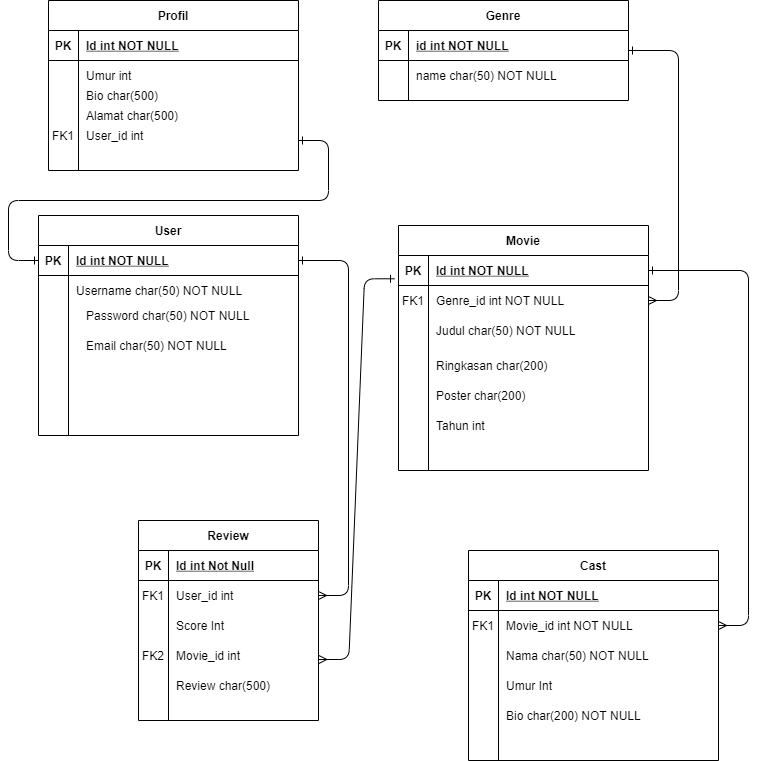

The diagram above was exported from draw.io. Its source (the exported page's mxGraphModel, read from the mxfile embedded in the PNG):
<mxGraphModel dx="868" dy="482" grid="1" gridSize="10" guides="1" tooltips="1" connect="1" arrows="1" fold="1" page="1" pageScale="1" pageWidth="850" pageHeight="1100" math="0" shadow="0" extFonts="Permanent Marker^https://fonts.googleapis.com/css?family=Permanent+Marker">
  <root>
    <mxCell id="0" />
    <mxCell id="1" parent="0" />
    <mxCell id="C-vyLk0tnHw3VtMMgP7b-1" value="" style="edgeStyle=entityRelationEdgeStyle;endArrow=ERmany;startArrow=ERone;endFill=0;startFill=0;" parent="1" source="CEF-w4UvhhgxY-vTvn8L-8" target="C-vyLk0tnHw3VtMMgP7b-6" edge="1">
      <mxGeometry width="100" height="100" relative="1" as="geometry">
        <mxPoint x="340" y="720" as="sourcePoint" />
        <mxPoint x="440" y="620" as="targetPoint" />
      </mxGeometry>
    </mxCell>
    <mxCell id="C-vyLk0tnHw3VtMMgP7b-12" value="" style="edgeStyle=entityRelationEdgeStyle;endArrow=ERmany;startArrow=ERone;endFill=0;startFill=0;" parent="1" source="C-vyLk0tnHw3VtMMgP7b-3" target="C-vyLk0tnHw3VtMMgP7b-17" edge="1">
      <mxGeometry width="100" height="100" relative="1" as="geometry">
        <mxPoint x="400" y="180" as="sourcePoint" />
        <mxPoint x="460" y="205" as="targetPoint" />
      </mxGeometry>
    </mxCell>
    <mxCell id="C-vyLk0tnHw3VtMMgP7b-2" value="Movie" style="shape=table;startSize=30;container=1;collapsible=1;childLayout=tableLayout;fixedRows=1;rowLines=0;fontStyle=1;align=center;resizeLast=1;" parent="1" vertex="1">
      <mxGeometry x="470" y="275" width="250" height="245" as="geometry" />
    </mxCell>
    <mxCell id="C-vyLk0tnHw3VtMMgP7b-3" value="" style="shape=partialRectangle;collapsible=0;dropTarget=0;pointerEvents=0;fillColor=none;points=[[0,0.5],[1,0.5]];portConstraint=eastwest;top=0;left=0;right=0;bottom=1;" parent="C-vyLk0tnHw3VtMMgP7b-2" vertex="1">
      <mxGeometry y="30" width="250" height="30" as="geometry" />
    </mxCell>
    <mxCell id="C-vyLk0tnHw3VtMMgP7b-4" value="PK" style="shape=partialRectangle;overflow=hidden;connectable=0;fillColor=none;top=0;left=0;bottom=0;right=0;fontStyle=1;" parent="C-vyLk0tnHw3VtMMgP7b-3" vertex="1">
      <mxGeometry width="30" height="30" as="geometry" />
    </mxCell>
    <mxCell id="C-vyLk0tnHw3VtMMgP7b-5" value="Id int NOT NULL " style="shape=partialRectangle;overflow=hidden;connectable=0;fillColor=none;top=0;left=0;bottom=0;right=0;align=left;spacingLeft=6;fontStyle=5;" parent="C-vyLk0tnHw3VtMMgP7b-3" vertex="1">
      <mxGeometry x="30" width="220" height="30" as="geometry" />
    </mxCell>
    <mxCell id="C-vyLk0tnHw3VtMMgP7b-6" value="" style="shape=partialRectangle;collapsible=0;dropTarget=0;pointerEvents=0;fillColor=none;points=[[0,0.5],[1,0.5]];portConstraint=eastwest;top=0;left=0;right=0;bottom=0;" parent="C-vyLk0tnHw3VtMMgP7b-2" vertex="1">
      <mxGeometry y="60" width="250" height="30" as="geometry" />
    </mxCell>
    <mxCell id="C-vyLk0tnHw3VtMMgP7b-7" value="FK1" style="shape=partialRectangle;overflow=hidden;connectable=0;fillColor=none;top=0;left=0;bottom=0;right=0;" parent="C-vyLk0tnHw3VtMMgP7b-6" vertex="1">
      <mxGeometry width="30" height="30" as="geometry" />
    </mxCell>
    <mxCell id="C-vyLk0tnHw3VtMMgP7b-8" value="Genre_id int NOT NULL" style="shape=partialRectangle;overflow=hidden;connectable=0;fillColor=none;top=0;left=0;bottom=0;right=0;align=left;spacingLeft=6;" parent="C-vyLk0tnHw3VtMMgP7b-6" vertex="1">
      <mxGeometry x="30" width="220" height="30" as="geometry" />
    </mxCell>
    <mxCell id="C-vyLk0tnHw3VtMMgP7b-9" value="" style="shape=partialRectangle;collapsible=0;dropTarget=0;pointerEvents=0;fillColor=none;points=[[0,0.5],[1,0.5]];portConstraint=eastwest;top=0;left=0;right=0;bottom=0;" parent="C-vyLk0tnHw3VtMMgP7b-2" vertex="1">
      <mxGeometry y="90" width="250" height="30" as="geometry" />
    </mxCell>
    <mxCell id="C-vyLk0tnHw3VtMMgP7b-10" value="" style="shape=partialRectangle;overflow=hidden;connectable=0;fillColor=none;top=0;left=0;bottom=0;right=0;" parent="C-vyLk0tnHw3VtMMgP7b-9" vertex="1">
      <mxGeometry width="30" height="30" as="geometry" />
    </mxCell>
    <mxCell id="C-vyLk0tnHw3VtMMgP7b-11" value="Judul char(50) NOT NULL" style="shape=partialRectangle;overflow=hidden;connectable=0;fillColor=none;top=0;left=0;bottom=0;right=0;align=left;spacingLeft=6;" parent="C-vyLk0tnHw3VtMMgP7b-9" vertex="1">
      <mxGeometry x="30" width="220" height="30" as="geometry" />
    </mxCell>
    <mxCell id="C-vyLk0tnHw3VtMMgP7b-13" value="Cast" style="shape=table;startSize=30;container=1;collapsible=1;childLayout=tableLayout;fixedRows=1;rowLines=0;fontStyle=1;align=center;resizeLast=1;" parent="1" vertex="1">
      <mxGeometry x="540" y="600" width="250" height="210" as="geometry" />
    </mxCell>
    <mxCell id="C-vyLk0tnHw3VtMMgP7b-14" value="" style="shape=partialRectangle;collapsible=0;dropTarget=0;pointerEvents=0;fillColor=none;points=[[0,0.5],[1,0.5]];portConstraint=eastwest;top=0;left=0;right=0;bottom=1;" parent="C-vyLk0tnHw3VtMMgP7b-13" vertex="1">
      <mxGeometry y="30" width="250" height="30" as="geometry" />
    </mxCell>
    <mxCell id="C-vyLk0tnHw3VtMMgP7b-15" value="PK" style="shape=partialRectangle;overflow=hidden;connectable=0;fillColor=none;top=0;left=0;bottom=0;right=0;fontStyle=1;" parent="C-vyLk0tnHw3VtMMgP7b-14" vertex="1">
      <mxGeometry width="30" height="30" as="geometry" />
    </mxCell>
    <mxCell id="C-vyLk0tnHw3VtMMgP7b-16" value="Id int NOT NULL " style="shape=partialRectangle;overflow=hidden;connectable=0;fillColor=none;top=0;left=0;bottom=0;right=0;align=left;spacingLeft=6;fontStyle=5;" parent="C-vyLk0tnHw3VtMMgP7b-14" vertex="1">
      <mxGeometry x="30" width="220" height="30" as="geometry" />
    </mxCell>
    <mxCell id="C-vyLk0tnHw3VtMMgP7b-17" value="" style="shape=partialRectangle;collapsible=0;dropTarget=0;pointerEvents=0;fillColor=none;points=[[0,0.5],[1,0.5]];portConstraint=eastwest;top=0;left=0;right=0;bottom=0;" parent="C-vyLk0tnHw3VtMMgP7b-13" vertex="1">
      <mxGeometry y="60" width="250" height="30" as="geometry" />
    </mxCell>
    <mxCell id="C-vyLk0tnHw3VtMMgP7b-18" value="FK1" style="shape=partialRectangle;overflow=hidden;connectable=0;fillColor=none;top=0;left=0;bottom=0;right=0;" parent="C-vyLk0tnHw3VtMMgP7b-17" vertex="1">
      <mxGeometry width="30" height="30" as="geometry" />
    </mxCell>
    <mxCell id="C-vyLk0tnHw3VtMMgP7b-19" value="Movie_id int NOT NULL" style="shape=partialRectangle;overflow=hidden;connectable=0;fillColor=none;top=0;left=0;bottom=0;right=0;align=left;spacingLeft=6;" parent="C-vyLk0tnHw3VtMMgP7b-17" vertex="1">
      <mxGeometry x="30" width="220" height="30" as="geometry" />
    </mxCell>
    <mxCell id="C-vyLk0tnHw3VtMMgP7b-20" value="" style="shape=partialRectangle;collapsible=0;dropTarget=0;pointerEvents=0;fillColor=none;points=[[0,0.5],[1,0.5]];portConstraint=eastwest;top=0;left=0;right=0;bottom=0;" parent="C-vyLk0tnHw3VtMMgP7b-13" vertex="1">
      <mxGeometry y="90" width="250" height="30" as="geometry" />
    </mxCell>
    <mxCell id="C-vyLk0tnHw3VtMMgP7b-21" value="" style="shape=partialRectangle;overflow=hidden;connectable=0;fillColor=none;top=0;left=0;bottom=0;right=0;" parent="C-vyLk0tnHw3VtMMgP7b-20" vertex="1">
      <mxGeometry width="30" height="30" as="geometry" />
    </mxCell>
    <mxCell id="C-vyLk0tnHw3VtMMgP7b-22" value="Nama char(50) NOT NULL" style="shape=partialRectangle;overflow=hidden;connectable=0;fillColor=none;top=0;left=0;bottom=0;right=0;align=left;spacingLeft=6;" parent="C-vyLk0tnHw3VtMMgP7b-20" vertex="1">
      <mxGeometry x="30" width="220" height="30" as="geometry" />
    </mxCell>
    <mxCell id="C-vyLk0tnHw3VtMMgP7b-23" value="Profil" style="shape=table;startSize=30;container=1;collapsible=1;childLayout=tableLayout;fixedRows=1;rowLines=0;fontStyle=1;align=center;resizeLast=1;" parent="1" vertex="1">
      <mxGeometry x="120" y="50" width="250" height="170" as="geometry" />
    </mxCell>
    <mxCell id="C-vyLk0tnHw3VtMMgP7b-24" value="" style="shape=partialRectangle;collapsible=0;dropTarget=0;pointerEvents=0;fillColor=none;points=[[0,0.5],[1,0.5]];portConstraint=eastwest;top=0;left=0;right=0;bottom=1;" parent="C-vyLk0tnHw3VtMMgP7b-23" vertex="1">
      <mxGeometry y="30" width="250" height="30" as="geometry" />
    </mxCell>
    <mxCell id="C-vyLk0tnHw3VtMMgP7b-25" value="PK" style="shape=partialRectangle;overflow=hidden;connectable=0;fillColor=none;top=0;left=0;bottom=0;right=0;fontStyle=1;" parent="C-vyLk0tnHw3VtMMgP7b-24" vertex="1">
      <mxGeometry width="30" height="30" as="geometry" />
    </mxCell>
    <mxCell id="C-vyLk0tnHw3VtMMgP7b-26" value="Id int NOT NULL " style="shape=partialRectangle;overflow=hidden;connectable=0;fillColor=none;top=0;left=0;bottom=0;right=0;align=left;spacingLeft=6;fontStyle=5;" parent="C-vyLk0tnHw3VtMMgP7b-24" vertex="1">
      <mxGeometry x="30" width="220" height="30" as="geometry" />
    </mxCell>
    <mxCell id="C-vyLk0tnHw3VtMMgP7b-27" value="" style="shape=partialRectangle;collapsible=0;dropTarget=0;pointerEvents=0;fillColor=none;points=[[0,0.5],[1,0.5]];portConstraint=eastwest;top=0;left=0;right=0;bottom=0;" parent="C-vyLk0tnHw3VtMMgP7b-23" vertex="1">
      <mxGeometry y="60" width="250" height="30" as="geometry" />
    </mxCell>
    <mxCell id="C-vyLk0tnHw3VtMMgP7b-28" value="" style="shape=partialRectangle;overflow=hidden;connectable=0;fillColor=none;top=0;left=0;bottom=0;right=0;" parent="C-vyLk0tnHw3VtMMgP7b-27" vertex="1">
      <mxGeometry width="30" height="30" as="geometry" />
    </mxCell>
    <mxCell id="C-vyLk0tnHw3VtMMgP7b-29" value="Umur int" style="shape=partialRectangle;overflow=hidden;connectable=0;fillColor=none;top=0;left=0;bottom=0;right=0;align=left;spacingLeft=6;" parent="C-vyLk0tnHw3VtMMgP7b-27" vertex="1">
      <mxGeometry x="30" width="220" height="30" as="geometry" />
    </mxCell>
    <mxCell id="CEF-w4UvhhgxY-vTvn8L-1" value="User" style="shape=table;startSize=30;container=1;collapsible=1;childLayout=tableLayout;fixedRows=1;rowLines=0;fontStyle=1;align=center;resizeLast=1;" vertex="1" parent="1">
      <mxGeometry x="110" y="265" width="260" height="220" as="geometry" />
    </mxCell>
    <mxCell id="CEF-w4UvhhgxY-vTvn8L-2" value="" style="shape=partialRectangle;collapsible=0;dropTarget=0;pointerEvents=0;fillColor=none;points=[[0,0.5],[1,0.5]];portConstraint=eastwest;top=0;left=0;right=0;bottom=1;" vertex="1" parent="CEF-w4UvhhgxY-vTvn8L-1">
      <mxGeometry y="30" width="260" height="30" as="geometry" />
    </mxCell>
    <mxCell id="CEF-w4UvhhgxY-vTvn8L-3" value="PK" style="shape=partialRectangle;overflow=hidden;connectable=0;fillColor=none;top=0;left=0;bottom=0;right=0;fontStyle=1;" vertex="1" parent="CEF-w4UvhhgxY-vTvn8L-2">
      <mxGeometry width="30" height="30" as="geometry" />
    </mxCell>
    <mxCell id="CEF-w4UvhhgxY-vTvn8L-4" value="Id int NOT NULL " style="shape=partialRectangle;overflow=hidden;connectable=0;fillColor=none;top=0;left=0;bottom=0;right=0;align=left;spacingLeft=6;fontStyle=5;" vertex="1" parent="CEF-w4UvhhgxY-vTvn8L-2">
      <mxGeometry x="30" width="230" height="30" as="geometry" />
    </mxCell>
    <mxCell id="CEF-w4UvhhgxY-vTvn8L-5" value="" style="shape=partialRectangle;collapsible=0;dropTarget=0;pointerEvents=0;fillColor=none;points=[[0,0.5],[1,0.5]];portConstraint=eastwest;top=0;left=0;right=0;bottom=0;" vertex="1" parent="CEF-w4UvhhgxY-vTvn8L-1">
      <mxGeometry y="60" width="260" height="30" as="geometry" />
    </mxCell>
    <mxCell id="CEF-w4UvhhgxY-vTvn8L-6" value="" style="shape=partialRectangle;overflow=hidden;connectable=0;fillColor=none;top=0;left=0;bottom=0;right=0;" vertex="1" parent="CEF-w4UvhhgxY-vTvn8L-5">
      <mxGeometry width="30" height="30" as="geometry" />
    </mxCell>
    <mxCell id="CEF-w4UvhhgxY-vTvn8L-7" value="Username char(50) NOT NULL" style="shape=partialRectangle;overflow=hidden;connectable=0;fillColor=none;top=0;left=0;bottom=0;right=0;align=left;spacingLeft=6;" vertex="1" parent="CEF-w4UvhhgxY-vTvn8L-5">
      <mxGeometry x="30" width="230" height="30" as="geometry" />
    </mxCell>
    <mxCell id="CEF-w4UvhhgxY-vTvn8L-8" value="Genre" style="shape=table;startSize=30;container=1;collapsible=1;childLayout=tableLayout;fixedRows=1;rowLines=0;fontStyle=1;align=center;resizeLast=1;" vertex="1" parent="1">
      <mxGeometry x="450" y="50" width="250" height="100" as="geometry" />
    </mxCell>
    <mxCell id="CEF-w4UvhhgxY-vTvn8L-9" value="" style="shape=partialRectangle;collapsible=0;dropTarget=0;pointerEvents=0;fillColor=none;points=[[0,0.5],[1,0.5]];portConstraint=eastwest;top=0;left=0;right=0;bottom=1;" vertex="1" parent="CEF-w4UvhhgxY-vTvn8L-8">
      <mxGeometry y="30" width="250" height="30" as="geometry" />
    </mxCell>
    <mxCell id="CEF-w4UvhhgxY-vTvn8L-10" value="PK" style="shape=partialRectangle;overflow=hidden;connectable=0;fillColor=none;top=0;left=0;bottom=0;right=0;fontStyle=1;" vertex="1" parent="CEF-w4UvhhgxY-vTvn8L-9">
      <mxGeometry width="30" height="30" as="geometry" />
    </mxCell>
    <mxCell id="CEF-w4UvhhgxY-vTvn8L-11" value="id int NOT NULL " style="shape=partialRectangle;overflow=hidden;connectable=0;fillColor=none;top=0;left=0;bottom=0;right=0;align=left;spacingLeft=6;fontStyle=5;" vertex="1" parent="CEF-w4UvhhgxY-vTvn8L-9">
      <mxGeometry x="30" width="220" height="30" as="geometry" />
    </mxCell>
    <mxCell id="CEF-w4UvhhgxY-vTvn8L-12" value="" style="shape=partialRectangle;collapsible=0;dropTarget=0;pointerEvents=0;fillColor=none;points=[[0,0.5],[1,0.5]];portConstraint=eastwest;top=0;left=0;right=0;bottom=0;" vertex="1" parent="CEF-w4UvhhgxY-vTvn8L-8">
      <mxGeometry y="60" width="250" height="30" as="geometry" />
    </mxCell>
    <mxCell id="CEF-w4UvhhgxY-vTvn8L-13" value="" style="shape=partialRectangle;overflow=hidden;connectable=0;fillColor=none;top=0;left=0;bottom=0;right=0;" vertex="1" parent="CEF-w4UvhhgxY-vTvn8L-12">
      <mxGeometry width="30" height="30" as="geometry" />
    </mxCell>
    <mxCell id="CEF-w4UvhhgxY-vTvn8L-14" value="name char(50) NOT NULL" style="shape=partialRectangle;overflow=hidden;connectable=0;fillColor=none;top=0;left=0;bottom=0;right=0;align=left;spacingLeft=6;" vertex="1" parent="CEF-w4UvhhgxY-vTvn8L-12">
      <mxGeometry x="30" width="220" height="30" as="geometry" />
    </mxCell>
    <mxCell id="CEF-w4UvhhgxY-vTvn8L-15" value="Bio char(500) " style="shape=partialRectangle;overflow=hidden;connectable=0;fillColor=none;top=0;left=0;bottom=0;right=0;align=left;spacingLeft=6;" vertex="1" parent="1">
      <mxGeometry x="150" y="130" width="220" height="30" as="geometry" />
    </mxCell>
    <mxCell id="CEF-w4UvhhgxY-vTvn8L-16" value="Alamat char(500) " style="shape=partialRectangle;overflow=hidden;connectable=0;fillColor=none;top=0;left=0;bottom=0;right=0;align=left;spacingLeft=6;" vertex="1" parent="1">
      <mxGeometry x="150" y="150" width="220" height="30" as="geometry" />
    </mxCell>
    <mxCell id="CEF-w4UvhhgxY-vTvn8L-17" value="Password char(50) NOT NULL" style="shape=partialRectangle;overflow=hidden;connectable=0;fillColor=none;top=0;left=0;bottom=0;right=0;align=left;spacingLeft=6;" vertex="1" parent="1">
      <mxGeometry x="150" y="350" width="220" height="30" as="geometry" />
    </mxCell>
    <mxCell id="CEF-w4UvhhgxY-vTvn8L-18" value="Email char(50) NOT NULL" style="shape=partialRectangle;overflow=hidden;connectable=0;fillColor=none;top=0;left=0;bottom=0;right=0;align=left;spacingLeft=6;" vertex="1" parent="1">
      <mxGeometry x="150" y="380" width="220" height="30" as="geometry" />
    </mxCell>
    <mxCell id="CEF-w4UvhhgxY-vTvn8L-19" value="FK1" style="shape=partialRectangle;overflow=hidden;connectable=0;fillColor=none;top=0;left=0;bottom=0;right=0;" vertex="1" parent="1">
      <mxGeometry x="120" y="170" width="30" height="30" as="geometry" />
    </mxCell>
    <mxCell id="CEF-w4UvhhgxY-vTvn8L-20" value="User_id int" style="shape=partialRectangle;overflow=hidden;connectable=0;fillColor=none;top=0;left=0;bottom=0;right=0;align=left;spacingLeft=6;" vertex="1" parent="1">
      <mxGeometry x="150" y="170" width="220" height="30" as="geometry" />
    </mxCell>
    <mxCell id="CEF-w4UvhhgxY-vTvn8L-21" value="" style="edgeStyle=entityRelationEdgeStyle;fontSize=12;html=1;endArrow=ERone;startArrow=ERone;startFill=0;endFill=0;" edge="1" parent="1">
      <mxGeometry width="100" height="100" relative="1" as="geometry">
        <mxPoint x="370" y="190" as="sourcePoint" />
        <mxPoint x="110" y="310" as="targetPoint" />
      </mxGeometry>
    </mxCell>
    <mxCell id="CEF-w4UvhhgxY-vTvn8L-48" value="Umur Int" style="shape=partialRectangle;overflow=hidden;connectable=0;fillColor=none;top=0;left=0;bottom=0;right=0;align=left;spacingLeft=6;" vertex="1" parent="1">
      <mxGeometry x="570" y="720" width="220" height="30" as="geometry" />
    </mxCell>
    <mxCell id="CEF-w4UvhhgxY-vTvn8L-49" value="" style="shape=partialRectangle;collapsible=0;dropTarget=0;pointerEvents=0;fillColor=none;points=[[0,0.5],[1,0.5]];portConstraint=eastwest;top=0;left=0;right=0;bottom=0;" vertex="1" parent="1">
      <mxGeometry x="470" y="400" width="250" height="30" as="geometry" />
    </mxCell>
    <mxCell id="CEF-w4UvhhgxY-vTvn8L-50" value="" style="shape=partialRectangle;overflow=hidden;connectable=0;fillColor=none;top=0;left=0;bottom=0;right=0;" vertex="1" parent="CEF-w4UvhhgxY-vTvn8L-49">
      <mxGeometry width="30" height="30" as="geometry" />
    </mxCell>
    <mxCell id="CEF-w4UvhhgxY-vTvn8L-51" value="Ringkasan char(200)" style="shape=partialRectangle;overflow=hidden;connectable=0;fillColor=none;top=0;left=0;bottom=0;right=0;align=left;spacingLeft=6;" vertex="1" parent="CEF-w4UvhhgxY-vTvn8L-49">
      <mxGeometry x="30" width="220" height="30" as="geometry" />
    </mxCell>
    <mxCell id="CEF-w4UvhhgxY-vTvn8L-52" value="" style="shape=partialRectangle;collapsible=0;dropTarget=0;pointerEvents=0;fillColor=none;points=[[0,0.5],[1,0.5]];portConstraint=eastwest;top=0;left=0;right=0;bottom=0;" vertex="1" parent="1">
      <mxGeometry x="470" y="430" width="250" height="30" as="geometry" />
    </mxCell>
    <mxCell id="CEF-w4UvhhgxY-vTvn8L-53" value="" style="shape=partialRectangle;overflow=hidden;connectable=0;fillColor=none;top=0;left=0;bottom=0;right=0;" vertex="1" parent="CEF-w4UvhhgxY-vTvn8L-52">
      <mxGeometry width="30" height="30" as="geometry" />
    </mxCell>
    <mxCell id="CEF-w4UvhhgxY-vTvn8L-54" value="Poster char(200)" style="shape=partialRectangle;overflow=hidden;connectable=0;fillColor=none;top=0;left=0;bottom=0;right=0;align=left;spacingLeft=6;" vertex="1" parent="CEF-w4UvhhgxY-vTvn8L-52">
      <mxGeometry x="30" width="220" height="30" as="geometry" />
    </mxCell>
    <mxCell id="CEF-w4UvhhgxY-vTvn8L-55" value="Tahun int" style="shape=partialRectangle;overflow=hidden;connectable=0;fillColor=none;top=0;left=0;bottom=0;right=0;align=left;spacingLeft=6;" vertex="1" parent="1">
      <mxGeometry x="500" y="460" width="220" height="30" as="geometry" />
    </mxCell>
    <mxCell id="CEF-w4UvhhgxY-vTvn8L-56" value="Review" style="shape=table;startSize=30;container=1;collapsible=1;childLayout=tableLayout;fixedRows=1;rowLines=0;fontStyle=1;align=center;resizeLast=1;" vertex="1" parent="1">
      <mxGeometry x="210" y="570" width="180" height="200" as="geometry" />
    </mxCell>
    <mxCell id="CEF-w4UvhhgxY-vTvn8L-57" value="" style="shape=partialRectangle;collapsible=0;dropTarget=0;pointerEvents=0;fillColor=none;top=0;left=0;bottom=1;right=0;points=[[0,0.5],[1,0.5]];portConstraint=eastwest;" vertex="1" parent="CEF-w4UvhhgxY-vTvn8L-56">
      <mxGeometry y="30" width="180" height="30" as="geometry" />
    </mxCell>
    <mxCell id="CEF-w4UvhhgxY-vTvn8L-58" value="PK" style="shape=partialRectangle;connectable=0;fillColor=none;top=0;left=0;bottom=0;right=0;fontStyle=1;overflow=hidden;" vertex="1" parent="CEF-w4UvhhgxY-vTvn8L-57">
      <mxGeometry width="30" height="30" as="geometry" />
    </mxCell>
    <mxCell id="CEF-w4UvhhgxY-vTvn8L-59" value="Id int Not Null" style="shape=partialRectangle;connectable=0;fillColor=none;top=0;left=0;bottom=0;right=0;align=left;spacingLeft=6;fontStyle=5;overflow=hidden;" vertex="1" parent="CEF-w4UvhhgxY-vTvn8L-57">
      <mxGeometry x="30" width="150" height="30" as="geometry" />
    </mxCell>
    <mxCell id="CEF-w4UvhhgxY-vTvn8L-60" value="" style="shape=partialRectangle;collapsible=0;dropTarget=0;pointerEvents=0;fillColor=none;top=0;left=0;bottom=0;right=0;points=[[0,0.5],[1,0.5]];portConstraint=eastwest;" vertex="1" parent="CEF-w4UvhhgxY-vTvn8L-56">
      <mxGeometry y="60" width="180" height="30" as="geometry" />
    </mxCell>
    <mxCell id="CEF-w4UvhhgxY-vTvn8L-61" value="" style="shape=partialRectangle;connectable=0;fillColor=none;top=0;left=0;bottom=0;right=0;editable=1;overflow=hidden;" vertex="1" parent="CEF-w4UvhhgxY-vTvn8L-60">
      <mxGeometry width="30" height="30" as="geometry" />
    </mxCell>
    <mxCell id="CEF-w4UvhhgxY-vTvn8L-62" value="User_id int" style="shape=partialRectangle;connectable=0;fillColor=none;top=0;left=0;bottom=0;right=0;align=left;spacingLeft=6;overflow=hidden;" vertex="1" parent="CEF-w4UvhhgxY-vTvn8L-60">
      <mxGeometry x="30" width="150" height="30" as="geometry" />
    </mxCell>
    <mxCell id="CEF-w4UvhhgxY-vTvn8L-66" value="" style="shape=partialRectangle;collapsible=0;dropTarget=0;pointerEvents=0;fillColor=none;top=0;left=0;bottom=0;right=0;points=[[0,0.5],[1,0.5]];portConstraint=eastwest;" vertex="1" parent="CEF-w4UvhhgxY-vTvn8L-56">
      <mxGeometry y="90" width="180" height="30" as="geometry" />
    </mxCell>
    <mxCell id="CEF-w4UvhhgxY-vTvn8L-67" value="" style="shape=partialRectangle;connectable=0;fillColor=none;top=0;left=0;bottom=0;right=0;editable=1;overflow=hidden;" vertex="1" parent="CEF-w4UvhhgxY-vTvn8L-66">
      <mxGeometry width="30" height="30" as="geometry" />
    </mxCell>
    <mxCell id="CEF-w4UvhhgxY-vTvn8L-68" value="Score Int" style="shape=partialRectangle;connectable=0;fillColor=none;top=0;left=0;bottom=0;right=0;align=left;spacingLeft=6;overflow=hidden;" vertex="1" parent="CEF-w4UvhhgxY-vTvn8L-66">
      <mxGeometry x="30" width="150" height="30" as="geometry" />
    </mxCell>
    <mxCell id="CEF-w4UvhhgxY-vTvn8L-63" value="" style="shape=partialRectangle;collapsible=0;dropTarget=0;pointerEvents=0;fillColor=none;top=0;left=0;bottom=0;right=0;points=[[0,0.5],[1,0.5]];portConstraint=eastwest;" vertex="1" parent="CEF-w4UvhhgxY-vTvn8L-56">
      <mxGeometry y="120" width="180" height="30" as="geometry" />
    </mxCell>
    <mxCell id="CEF-w4UvhhgxY-vTvn8L-64" value="" style="shape=partialRectangle;connectable=0;fillColor=none;top=0;left=0;bottom=0;right=0;editable=1;overflow=hidden;" vertex="1" parent="CEF-w4UvhhgxY-vTvn8L-63">
      <mxGeometry width="30" height="30" as="geometry" />
    </mxCell>
    <mxCell id="CEF-w4UvhhgxY-vTvn8L-65" value="Movie_id int" style="shape=partialRectangle;connectable=0;fillColor=none;top=0;left=0;bottom=0;right=0;align=left;spacingLeft=6;overflow=hidden;" vertex="1" parent="CEF-w4UvhhgxY-vTvn8L-63">
      <mxGeometry x="30" width="150" height="30" as="geometry" />
    </mxCell>
    <mxCell id="CEF-w4UvhhgxY-vTvn8L-71" value="Review char(500)" style="shape=partialRectangle;connectable=0;fillColor=none;top=0;left=0;bottom=0;right=0;align=left;spacingLeft=6;overflow=hidden;" vertex="1" parent="1">
      <mxGeometry x="240" y="720" width="150" height="30" as="geometry" />
    </mxCell>
    <mxCell id="CEF-w4UvhhgxY-vTvn8L-72" value="" style="edgeStyle=entityRelationEdgeStyle;fontSize=12;html=1;endArrow=ERone;startArrow=ERmany;entryX=-0.016;entryY=0.776;entryDx=0;entryDy=0;entryPerimeter=0;endFill=0;startFill=0;exitX=1.002;exitY=0.633;exitDx=0;exitDy=0;exitPerimeter=0;" edge="1" parent="1" source="CEF-w4UvhhgxY-vTvn8L-63" target="C-vyLk0tnHw3VtMMgP7b-3">
      <mxGeometry width="100" height="100" relative="1" as="geometry">
        <mxPoint x="400" y="675" as="sourcePoint" />
        <mxPoint x="580" y="420" as="targetPoint" />
      </mxGeometry>
    </mxCell>
    <mxCell id="CEF-w4UvhhgxY-vTvn8L-73" value="" style="edgeStyle=entityRelationEdgeStyle;fontSize=12;html=1;endArrow=ERone;startArrow=ERmany;endFill=0;" edge="1" parent="1" target="CEF-w4UvhhgxY-vTvn8L-2">
      <mxGeometry width="100" height="100" relative="1" as="geometry">
        <mxPoint x="390" y="645" as="sourcePoint" />
        <mxPoint x="580" y="420" as="targetPoint" />
      </mxGeometry>
    </mxCell>
    <mxCell id="CEF-w4UvhhgxY-vTvn8L-74" value="FK2" style="shape=partialRectangle;overflow=hidden;connectable=0;fillColor=none;top=0;left=0;bottom=0;right=0;" vertex="1" parent="1">
      <mxGeometry x="210" y="690" width="30" height="30" as="geometry" />
    </mxCell>
    <mxCell id="CEF-w4UvhhgxY-vTvn8L-75" value="FK1" style="shape=partialRectangle;overflow=hidden;connectable=0;fillColor=none;top=0;left=0;bottom=0;right=0;" vertex="1" parent="1">
      <mxGeometry x="210" y="630" width="30" height="30" as="geometry" />
    </mxCell>
    <mxCell id="CEF-w4UvhhgxY-vTvn8L-76" value="Bio char(200) NOT NULL" style="shape=partialRectangle;overflow=hidden;connectable=0;fillColor=none;top=0;left=0;bottom=0;right=0;align=left;spacingLeft=6;" vertex="1" parent="1">
      <mxGeometry x="570" y="750" width="220" height="30" as="geometry" />
    </mxCell>
  </root>
</mxGraphModel>